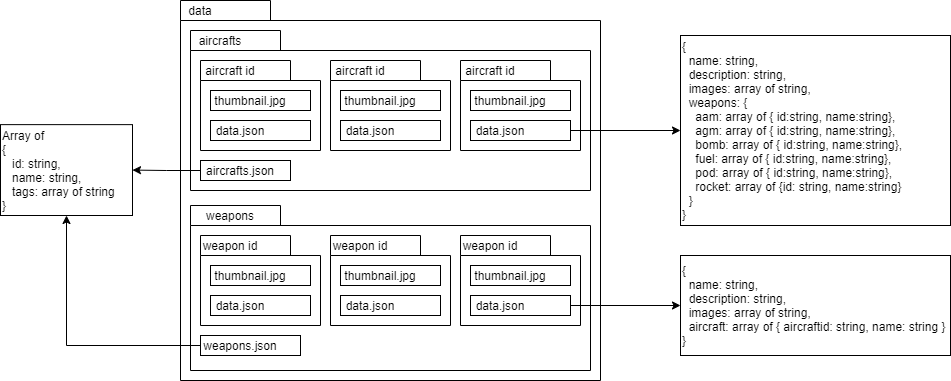

The diagram above was exported from draw.io. Its source (the exported page's mxGraphModel, read from the mxfile embedded in the PNG):
<mxGraphModel dx="1422" dy="762" grid="1" gridSize="10" guides="1" tooltips="1" connect="1" arrows="1" fold="1" page="1" pageScale="1" pageWidth="850" pageHeight="1100" math="0" shadow="0">
  <root>
    <mxCell id="0" />
    <mxCell id="1" parent="0" />
    <mxCell id="wGDfCU77gJSNWsq0MK99-23" value="" style="shape=folder;fontStyle=1;spacingTop=10;tabWidth=90;tabHeight=20;tabPosition=left;html=1;" parent="1" vertex="1">
      <mxGeometry x="200" y="80" width="420" height="380" as="geometry" />
    </mxCell>
    <mxCell id="wGDfCU77gJSNWsq0MK99-24" value="data" style="text;html=1;strokeColor=none;fillColor=none;align=center;verticalAlign=middle;whiteSpace=wrap;rounded=0;" parent="1" vertex="1">
      <mxGeometry x="200" y="80" width="40" height="20" as="geometry" />
    </mxCell>
    <mxCell id="wGDfCU77gJSNWsq0MK99-25" value="" style="shape=folder;fontStyle=1;spacingTop=10;tabWidth=90;tabHeight=20;tabPosition=left;html=1;" parent="1" vertex="1">
      <mxGeometry x="210" y="110" width="400" height="160" as="geometry" />
    </mxCell>
    <mxCell id="AzHXq7NmSuNiHiuGUw2H-22" style="edgeStyle=orthogonalEdgeStyle;rounded=0;orthogonalLoop=1;jettySize=auto;html=1;entryX=1;entryY=0.5;entryDx=0;entryDy=0;" parent="1" source="wGDfCU77gJSNWsq0MK99-26" target="AzHXq7NmSuNiHiuGUw2H-13" edge="1">
      <mxGeometry relative="1" as="geometry" />
    </mxCell>
    <mxCell id="wGDfCU77gJSNWsq0MK99-26" value="" style="rounded=0;whiteSpace=wrap;html=1;" parent="1" vertex="1">
      <mxGeometry x="220" y="240" width="90" height="20" as="geometry" />
    </mxCell>
    <mxCell id="wGDfCU77gJSNWsq0MK99-27" value="aircrafts.json" style="text;html=1;strokeColor=none;fillColor=none;align=center;verticalAlign=middle;whiteSpace=wrap;rounded=0;" parent="1" vertex="1">
      <mxGeometry x="240" y="240" width="40" height="20" as="geometry" />
    </mxCell>
    <mxCell id="wGDfCU77gJSNWsq0MK99-28" value="aircrafts" style="text;html=1;strokeColor=none;fillColor=none;align=center;verticalAlign=middle;whiteSpace=wrap;rounded=0;" parent="1" vertex="1">
      <mxGeometry x="220" y="110" width="40" height="20" as="geometry" />
    </mxCell>
    <mxCell id="wGDfCU77gJSNWsq0MK99-30" value="" style="shape=folder;fontStyle=1;spacingTop=10;tabWidth=90;tabHeight=20;tabPosition=left;html=1;" parent="1" vertex="1">
      <mxGeometry x="220" y="140" width="120" height="90" as="geometry" />
    </mxCell>
    <mxCell id="wGDfCU77gJSNWsq0MK99-31" value="aircraft id" style="text;html=1;strokeColor=none;fillColor=none;align=center;verticalAlign=middle;whiteSpace=wrap;rounded=0;" parent="1" vertex="1">
      <mxGeometry x="220" y="140" width="60" height="20" as="geometry" />
    </mxCell>
    <mxCell id="wGDfCU77gJSNWsq0MK99-35" value="" style="rounded=0;whiteSpace=wrap;html=1;" parent="1" vertex="1">
      <mxGeometry x="230" y="170" width="100" height="20" as="geometry" />
    </mxCell>
    <mxCell id="wGDfCU77gJSNWsq0MK99-32" value="thumbnail.jpg" style="text;html=1;strokeColor=none;fillColor=none;align=center;verticalAlign=middle;whiteSpace=wrap;rounded=0;" parent="1" vertex="1">
      <mxGeometry x="230" y="170" width="80" height="20" as="geometry" />
    </mxCell>
    <mxCell id="wGDfCU77gJSNWsq0MK99-36" value="" style="rounded=0;whiteSpace=wrap;html=1;" parent="1" vertex="1">
      <mxGeometry x="230" y="200" width="100" height="20" as="geometry" />
    </mxCell>
    <mxCell id="wGDfCU77gJSNWsq0MK99-33" value="data.json" style="text;html=1;strokeColor=none;fillColor=none;align=center;verticalAlign=middle;whiteSpace=wrap;rounded=0;" parent="1" vertex="1">
      <mxGeometry x="220" y="200" width="80" height="20" as="geometry" />
    </mxCell>
    <mxCell id="wGDfCU77gJSNWsq0MK99-38" value="" style="shape=folder;fontStyle=1;spacingTop=10;tabWidth=90;tabHeight=20;tabPosition=left;html=1;" parent="1" vertex="1">
      <mxGeometry x="350" y="140" width="120" height="90" as="geometry" />
    </mxCell>
    <mxCell id="wGDfCU77gJSNWsq0MK99-39" value="aircraft id" style="text;html=1;strokeColor=none;fillColor=none;align=center;verticalAlign=middle;whiteSpace=wrap;rounded=0;" parent="1" vertex="1">
      <mxGeometry x="350" y="140" width="60" height="20" as="geometry" />
    </mxCell>
    <mxCell id="wGDfCU77gJSNWsq0MK99-40" value="" style="rounded=0;whiteSpace=wrap;html=1;" parent="1" vertex="1">
      <mxGeometry x="360" y="170" width="100" height="20" as="geometry" />
    </mxCell>
    <mxCell id="wGDfCU77gJSNWsq0MK99-41" value="thumbnail.jpg" style="text;html=1;strokeColor=none;fillColor=none;align=center;verticalAlign=middle;whiteSpace=wrap;rounded=0;" parent="1" vertex="1">
      <mxGeometry x="360" y="170" width="80" height="20" as="geometry" />
    </mxCell>
    <mxCell id="wGDfCU77gJSNWsq0MK99-42" value="" style="rounded=0;whiteSpace=wrap;html=1;" parent="1" vertex="1">
      <mxGeometry x="360" y="200" width="100" height="20" as="geometry" />
    </mxCell>
    <mxCell id="wGDfCU77gJSNWsq0MK99-43" value="data.json" style="text;html=1;strokeColor=none;fillColor=none;align=center;verticalAlign=middle;whiteSpace=wrap;rounded=0;" parent="1" vertex="1">
      <mxGeometry x="350" y="200" width="80" height="20" as="geometry" />
    </mxCell>
    <mxCell id="wGDfCU77gJSNWsq0MK99-44" value="" style="shape=folder;fontStyle=1;spacingTop=10;tabWidth=90;tabHeight=20;tabPosition=left;html=1;" parent="1" vertex="1">
      <mxGeometry x="480" y="140" width="120" height="90" as="geometry" />
    </mxCell>
    <mxCell id="wGDfCU77gJSNWsq0MK99-45" value="aircraft id" style="text;html=1;strokeColor=none;fillColor=none;align=center;verticalAlign=middle;whiteSpace=wrap;rounded=0;" parent="1" vertex="1">
      <mxGeometry x="480" y="140" width="60" height="20" as="geometry" />
    </mxCell>
    <mxCell id="wGDfCU77gJSNWsq0MK99-46" value="" style="rounded=0;whiteSpace=wrap;html=1;" parent="1" vertex="1">
      <mxGeometry x="490" y="170" width="100" height="20" as="geometry" />
    </mxCell>
    <mxCell id="wGDfCU77gJSNWsq0MK99-47" value="thumbnail.jpg" style="text;html=1;strokeColor=none;fillColor=none;align=center;verticalAlign=middle;whiteSpace=wrap;rounded=0;" parent="1" vertex="1">
      <mxGeometry x="490" y="170" width="80" height="20" as="geometry" />
    </mxCell>
    <mxCell id="AzHXq7NmSuNiHiuGUw2H-27" style="edgeStyle=orthogonalEdgeStyle;rounded=0;orthogonalLoop=1;jettySize=auto;html=1;" parent="1" source="wGDfCU77gJSNWsq0MK99-48" target="AzHXq7NmSuNiHiuGUw2H-25" edge="1">
      <mxGeometry relative="1" as="geometry" />
    </mxCell>
    <mxCell id="wGDfCU77gJSNWsq0MK99-48" value="" style="rounded=0;whiteSpace=wrap;html=1;" parent="1" vertex="1">
      <mxGeometry x="490" y="200" width="100" height="20" as="geometry" />
    </mxCell>
    <mxCell id="wGDfCU77gJSNWsq0MK99-49" value="data.json" style="text;html=1;strokeColor=none;fillColor=none;align=center;verticalAlign=middle;whiteSpace=wrap;rounded=0;" parent="1" vertex="1">
      <mxGeometry x="480" y="200" width="80" height="20" as="geometry" />
    </mxCell>
    <mxCell id="wGDfCU77gJSNWsq0MK99-50" value="" style="shape=folder;fontStyle=1;spacingTop=10;tabWidth=90;tabHeight=20;tabPosition=left;html=1;" parent="1" vertex="1">
      <mxGeometry x="210" y="285" width="400" height="165" as="geometry" />
    </mxCell>
    <mxCell id="wGDfCU77gJSNWsq0MK99-51" value="weapons" style="text;html=1;strokeColor=none;fillColor=none;align=center;verticalAlign=middle;whiteSpace=wrap;rounded=0;" parent="1" vertex="1">
      <mxGeometry x="230" y="285" width="40" height="20" as="geometry" />
    </mxCell>
    <mxCell id="wGDfCU77gJSNWsq0MK99-52" value="" style="shape=folder;fontStyle=1;spacingTop=10;tabWidth=90;tabHeight=20;tabPosition=left;html=1;" parent="1" vertex="1">
      <mxGeometry x="220" y="315" width="120" height="90" as="geometry" />
    </mxCell>
    <mxCell id="wGDfCU77gJSNWsq0MK99-53" value="weapon id" style="text;html=1;strokeColor=none;fillColor=none;align=center;verticalAlign=middle;whiteSpace=wrap;rounded=0;" parent="1" vertex="1">
      <mxGeometry x="220" y="315" width="60" height="20" as="geometry" />
    </mxCell>
    <mxCell id="wGDfCU77gJSNWsq0MK99-54" value="" style="rounded=0;whiteSpace=wrap;html=1;" parent="1" vertex="1">
      <mxGeometry x="230" y="345" width="100" height="20" as="geometry" />
    </mxCell>
    <mxCell id="wGDfCU77gJSNWsq0MK99-55" value="thumbnail.jpg" style="text;html=1;strokeColor=none;fillColor=none;align=center;verticalAlign=middle;whiteSpace=wrap;rounded=0;" parent="1" vertex="1">
      <mxGeometry x="230" y="345" width="80" height="20" as="geometry" />
    </mxCell>
    <mxCell id="wGDfCU77gJSNWsq0MK99-56" value="" style="rounded=0;whiteSpace=wrap;html=1;" parent="1" vertex="1">
      <mxGeometry x="230" y="375" width="100" height="20" as="geometry" />
    </mxCell>
    <mxCell id="wGDfCU77gJSNWsq0MK99-57" value="data.json" style="text;html=1;strokeColor=none;fillColor=none;align=center;verticalAlign=middle;whiteSpace=wrap;rounded=0;" parent="1" vertex="1">
      <mxGeometry x="220" y="375" width="80" height="20" as="geometry" />
    </mxCell>
    <mxCell id="wGDfCU77gJSNWsq0MK99-58" value="" style="shape=folder;fontStyle=1;spacingTop=10;tabWidth=90;tabHeight=20;tabPosition=left;html=1;" parent="1" vertex="1">
      <mxGeometry x="350" y="315" width="120" height="90" as="geometry" />
    </mxCell>
    <mxCell id="wGDfCU77gJSNWsq0MK99-60" value="" style="rounded=0;whiteSpace=wrap;html=1;" parent="1" vertex="1">
      <mxGeometry x="360" y="345" width="100" height="20" as="geometry" />
    </mxCell>
    <mxCell id="wGDfCU77gJSNWsq0MK99-61" value="thumbnail.jpg" style="text;html=1;strokeColor=none;fillColor=none;align=center;verticalAlign=middle;whiteSpace=wrap;rounded=0;" parent="1" vertex="1">
      <mxGeometry x="360" y="345" width="80" height="20" as="geometry" />
    </mxCell>
    <mxCell id="wGDfCU77gJSNWsq0MK99-62" value="" style="rounded=0;whiteSpace=wrap;html=1;" parent="1" vertex="1">
      <mxGeometry x="360" y="375" width="100" height="20" as="geometry" />
    </mxCell>
    <mxCell id="wGDfCU77gJSNWsq0MK99-63" value="data.json" style="text;html=1;strokeColor=none;fillColor=none;align=center;verticalAlign=middle;whiteSpace=wrap;rounded=0;" parent="1" vertex="1">
      <mxGeometry x="350" y="375" width="80" height="20" as="geometry" />
    </mxCell>
    <mxCell id="wGDfCU77gJSNWsq0MK99-64" value="" style="shape=folder;fontStyle=1;spacingTop=10;tabWidth=90;tabHeight=20;tabPosition=left;html=1;" parent="1" vertex="1">
      <mxGeometry x="480" y="315" width="120" height="90" as="geometry" />
    </mxCell>
    <mxCell id="wGDfCU77gJSNWsq0MK99-66" value="" style="rounded=0;whiteSpace=wrap;html=1;" parent="1" vertex="1">
      <mxGeometry x="490" y="345" width="100" height="20" as="geometry" />
    </mxCell>
    <mxCell id="wGDfCU77gJSNWsq0MK99-67" value="thumbnail.jpg" style="text;html=1;strokeColor=none;fillColor=none;align=center;verticalAlign=middle;whiteSpace=wrap;rounded=0;" parent="1" vertex="1">
      <mxGeometry x="490" y="345" width="80" height="20" as="geometry" />
    </mxCell>
    <mxCell id="AzHXq7NmSuNiHiuGUw2H-29" style="edgeStyle=orthogonalEdgeStyle;rounded=0;orthogonalLoop=1;jettySize=auto;html=1;entryX=0;entryY=0.5;entryDx=0;entryDy=0;" parent="1" source="wGDfCU77gJSNWsq0MK99-68" target="AzHXq7NmSuNiHiuGUw2H-28" edge="1">
      <mxGeometry relative="1" as="geometry" />
    </mxCell>
    <mxCell id="wGDfCU77gJSNWsq0MK99-68" value="" style="rounded=0;whiteSpace=wrap;html=1;" parent="1" vertex="1">
      <mxGeometry x="490" y="375" width="100" height="20" as="geometry" />
    </mxCell>
    <mxCell id="wGDfCU77gJSNWsq0MK99-69" value="data.json" style="text;html=1;strokeColor=none;fillColor=none;align=center;verticalAlign=middle;whiteSpace=wrap;rounded=0;" parent="1" vertex="1">
      <mxGeometry x="480" y="375" width="80" height="20" as="geometry" />
    </mxCell>
    <mxCell id="wGDfCU77gJSNWsq0MK99-70" value="weapon id" style="text;html=1;strokeColor=none;fillColor=none;align=center;verticalAlign=middle;whiteSpace=wrap;rounded=0;" parent="1" vertex="1">
      <mxGeometry x="350" y="315" width="60" height="20" as="geometry" />
    </mxCell>
    <mxCell id="wGDfCU77gJSNWsq0MK99-71" value="weapon id" style="text;html=1;strokeColor=none;fillColor=none;align=center;verticalAlign=middle;whiteSpace=wrap;rounded=0;" parent="1" vertex="1">
      <mxGeometry x="480" y="315" width="60" height="20" as="geometry" />
    </mxCell>
    <mxCell id="AzHXq7NmSuNiHiuGUw2H-24" style="edgeStyle=orthogonalEdgeStyle;rounded=0;orthogonalLoop=1;jettySize=auto;html=1;entryX=0.5;entryY=1;entryDx=0;entryDy=0;" parent="1" source="wGDfCU77gJSNWsq0MK99-72" target="AzHXq7NmSuNiHiuGUw2H-13" edge="1">
      <mxGeometry relative="1" as="geometry" />
    </mxCell>
    <mxCell id="wGDfCU77gJSNWsq0MK99-72" value="" style="rounded=0;whiteSpace=wrap;html=1;" parent="1" vertex="1">
      <mxGeometry x="220" y="415" width="100" height="20" as="geometry" />
    </mxCell>
    <mxCell id="wGDfCU77gJSNWsq0MK99-73" value="weapons.json" style="text;html=1;strokeColor=none;fillColor=none;align=center;verticalAlign=middle;whiteSpace=wrap;rounded=0;" parent="1" vertex="1">
      <mxGeometry x="240" y="415" width="40" height="20" as="geometry" />
    </mxCell>
    <mxCell id="AzHXq7NmSuNiHiuGUw2H-25" value="&lt;div&gt;{&lt;/div&gt;&lt;div&gt;&amp;nbsp; name: string,&lt;/div&gt;&lt;div&gt;&amp;nbsp; description: string,&lt;/div&gt;&lt;div&gt;&amp;nbsp; images: array of string,&lt;/div&gt;&lt;div&gt;&amp;nbsp; weapons: {&lt;/div&gt;&lt;div&gt;&lt;span&gt;&lt;/span&gt;&amp;nbsp; &amp;nbsp; aam: array of { id:string, name:string},&lt;/div&gt;&lt;div&gt;&lt;span&gt;&lt;/span&gt;&amp;nbsp; &amp;nbsp; agm: array of { id:string, name:string},&lt;/div&gt;&lt;div&gt;&lt;span&gt;&lt;/span&gt;&amp;nbsp; &amp;nbsp; bomb: array of { id:string, name:string},&lt;/div&gt;&lt;div&gt;&lt;span&gt;&lt;/span&gt;&amp;nbsp; &amp;nbsp; fuel: array of { id:string, name:string},&lt;/div&gt;&lt;div&gt;&lt;span&gt;&lt;/span&gt;&amp;nbsp; &amp;nbsp; pod: array of { id:string, name:string},&lt;/div&gt;&lt;div&gt;&lt;span&gt;&lt;/span&gt;&amp;nbsp; &amp;nbsp; rocket: array of {id: string, name:string}&lt;/div&gt;&lt;div&gt;&amp;nbsp; }&lt;/div&gt;&lt;div&gt;}&lt;/div&gt;" style="rounded=0;whiteSpace=wrap;html=1;align=left;verticalAlign=middle;" parent="1" vertex="1">
      <mxGeometry x="700" y="115" width="270" height="190" as="geometry" />
    </mxCell>
    <mxCell id="AzHXq7NmSuNiHiuGUw2H-13" value="&lt;span&gt;Array of&lt;br&gt;{&lt;/span&gt;&lt;br&gt;&lt;span&gt;&amp;nbsp; &amp;nbsp;id: string,&lt;/span&gt;&lt;br&gt;&lt;span&gt;&amp;nbsp; &amp;nbsp;name: string,&lt;/span&gt;&lt;br&gt;&lt;span&gt;&amp;nbsp; &amp;nbsp;tags: array of string&lt;/span&gt;&lt;br&gt;&lt;span&gt;}&lt;/span&gt;" style="rounded=0;whiteSpace=wrap;html=1;align=left;" parent="1" vertex="1">
      <mxGeometry x="20" y="204.1304347826087" width="132" height="90.8695652173913" as="geometry" />
    </mxCell>
    <mxCell id="AzHXq7NmSuNiHiuGUw2H-28" value="&lt;div&gt;{&lt;/div&gt;&lt;div&gt;&amp;nbsp; name: string,&lt;/div&gt;&lt;div&gt;&amp;nbsp; description: string,&lt;/div&gt;&lt;div&gt;&amp;nbsp; images: array of string,&lt;/div&gt;&lt;div&gt;&amp;nbsp; aircraft: array of { aircraftid: string, name: string }&lt;/div&gt;&lt;div&gt;}&lt;/div&gt;" style="rounded=0;whiteSpace=wrap;html=1;align=left;verticalAlign=middle;" parent="1" vertex="1">
      <mxGeometry x="700" y="335" width="270" height="100" as="geometry" />
    </mxCell>
  </root>
</mxGraphModel>